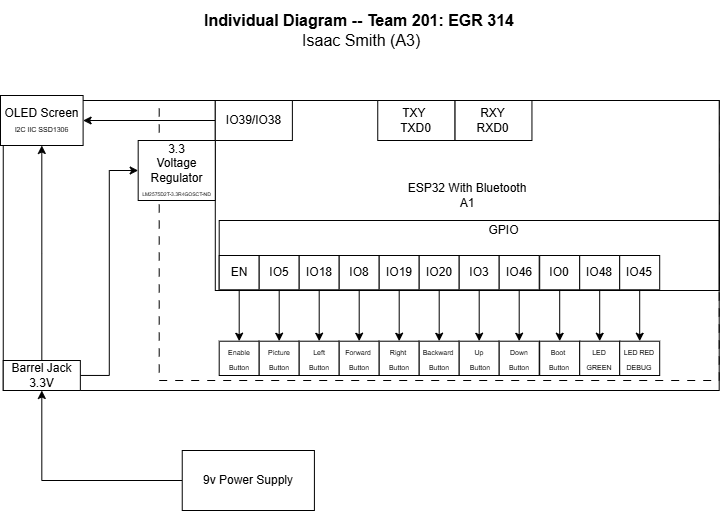

The diagram above was exported from draw.io. Its source (the exported page's mxGraphModel, read from the mxfile embedded in the PNG):
<mxGraphModel dx="727" dy="922" grid="1" gridSize="10" guides="1" tooltips="1" connect="1" arrows="1" fold="1" page="1" pageScale="1" pageWidth="850" pageHeight="1100" math="0" shadow="0">
  <root>
    <mxCell id="0" />
    <mxCell id="1" parent="0" />
    <mxCell id="OgeOZltryj-CjNBfa7nT-1" connectable="0" parent="1" style="group" value="" vertex="1">
      <mxGeometry height="415" width="718.6952173913044" x="490" y="135" as="geometry" />
    </mxCell>
    <mxCell id="OgeOZltryj-CjNBfa7nT-2" parent="OgeOZltryj-CjNBfa7nT-1" style="rounded=0;whiteSpace=wrap;html=1;container=0;" value="" vertex="1">
      <mxGeometry height="290" width="715.9420289855072" x="2.7531884057971183" y="5" as="geometry" />
    </mxCell>
    <mxCell id="OgeOZltryj-CjNBfa7nT-3" parent="OgeOZltryj-CjNBfa7nT-1" style="rounded=0;whiteSpace=wrap;html=1;fillColor=none;dashed=1;dashPattern=8 8;" value="" vertex="1">
      <mxGeometry height="280" width="560" x="158.69521739130437" y="5" as="geometry" />
    </mxCell>
    <mxCell id="OgeOZltryj-CjNBfa7nT-4" parent="OgeOZltryj-CjNBfa7nT-1" style="rounded=0;whiteSpace=wrap;html=1;" value="ESP32 With Bluetooth&lt;div&gt;A1&lt;/div&gt;" vertex="1">
      <mxGeometry height="190" width="503.91" x="214.7852173913043" y="5" as="geometry" />
    </mxCell>
    <mxCell id="OgeOZltryj-CjNBfa7nT-5" parent="OgeOZltryj-CjNBfa7nT-1" style="rounded=0;whiteSpace=wrap;html=1;fillColor=none;" value="" vertex="1">
      <mxGeometry height="70" width="500" x="218.69521739130437" y="125" as="geometry" />
    </mxCell>
    <mxCell id="OgeOZltryj-CjNBfa7nT-6" parent="OgeOZltryj-CjNBfa7nT-1" style="rounded=0;whiteSpace=wrap;html=1;" value="OLED Screen&lt;div&gt;&lt;font style=&quot;font-size: 7px;&quot;&gt;I2C IIC SSD1306&lt;/font&gt;&lt;/div&gt;" vertex="1">
      <mxGeometry height="50" width="82.6086956521739" as="geometry" />
    </mxCell>
    <mxCell id="OgeOZltryj-CjNBfa7nT-7" edge="1" parent="OgeOZltryj-CjNBfa7nT-1" source="OgeOZltryj-CjNBfa7nT-9" style="edgeStyle=orthogonalEdgeStyle;rounded=0;orthogonalLoop=1;jettySize=auto;html=1;entryX=0.5;entryY=1;entryDx=0;entryDy=0;" target="OgeOZltryj-CjNBfa7nT-6">
      <mxGeometry relative="1" as="geometry" />
    </mxCell>
    <mxCell id="OgeOZltryj-CjNBfa7nT-8" edge="1" parent="OgeOZltryj-CjNBfa7nT-1" source="OgeOZltryj-CjNBfa7nT-9" style="edgeStyle=orthogonalEdgeStyle;rounded=0;orthogonalLoop=1;jettySize=auto;html=1;entryX=0;entryY=0.5;entryDx=0;entryDy=0;" target="OgeOZltryj-CjNBfa7nT-13">
      <mxGeometry relative="1" as="geometry" />
    </mxCell>
    <mxCell id="OgeOZltryj-CjNBfa7nT-9" parent="OgeOZltryj-CjNBfa7nT-1" style="rounded=0;whiteSpace=wrap;html=1;" value="Barrel Jack&lt;div&gt;3.3V&lt;/div&gt;" vertex="1">
      <mxGeometry height="30" width="77.10144927536231" x="2.7536231884057543" y="265" as="geometry" />
    </mxCell>
    <mxCell id="OgeOZltryj-CjNBfa7nT-10" parent="OgeOZltryj-CjNBfa7nT-1" style="rounded=0;whiteSpace=wrap;html=1;" value="RXY&lt;div&gt;RXD0&lt;/div&gt;" vertex="1">
      <mxGeometry height="40" width="77.10144927536231" x="454.34739130434787" y="5" as="geometry" />
    </mxCell>
    <mxCell id="OgeOZltryj-CjNBfa7nT-11" edge="1" parent="OgeOZltryj-CjNBfa7nT-1" source="OgeOZltryj-CjNBfa7nT-12" style="edgeStyle=orthogonalEdgeStyle;rounded=0;orthogonalLoop=1;jettySize=auto;html=1;entryX=1;entryY=0.5;entryDx=0;entryDy=0;" target="OgeOZltryj-CjNBfa7nT-6">
      <mxGeometry relative="1" as="geometry" />
    </mxCell>
    <mxCell id="OgeOZltryj-CjNBfa7nT-12" parent="OgeOZltryj-CjNBfa7nT-1" style="rounded=0;whiteSpace=wrap;html=1;" value="IO39/IO38" vertex="1">
      <mxGeometry height="40" width="77.10144927536231" x="214.78217391304338" y="5" as="geometry" />
    </mxCell>
    <mxCell id="OgeOZltryj-CjNBfa7nT-13" parent="OgeOZltryj-CjNBfa7nT-1" style="rounded=0;whiteSpace=wrap;html=1;" value="3.3&lt;div&gt;Voltage Regulator&lt;/div&gt;&lt;div&gt;&lt;font style=&quot;font-size: 5px;&quot;&gt;LM2575D2T-3.3R4GOSCT-ND&lt;/font&gt;&lt;/div&gt;" vertex="1">
      <mxGeometry height="60" width="77.10144927536231" x="137.67681159420295" y="45" as="geometry" />
    </mxCell>
    <mxCell id="OgeOZltryj-CjNBfa7nT-14" parent="OgeOZltryj-CjNBfa7nT-1" style="rounded=0;whiteSpace=wrap;html=1;" value="TXY&amp;nbsp;&lt;div&gt;TXD0&lt;/div&gt;" vertex="1">
      <mxGeometry height="40" width="77.10144927536231" x="377.2459420289854" y="5" as="geometry" />
    </mxCell>
    <mxCell id="OgeOZltryj-CjNBfa7nT-15" edge="1" parent="OgeOZltryj-CjNBfa7nT-1" source="OgeOZltryj-CjNBfa7nT-16" style="edgeStyle=orthogonalEdgeStyle;rounded=0;orthogonalLoop=1;jettySize=auto;html=1;entryX=0.5;entryY=1;entryDx=0;entryDy=0;" target="OgeOZltryj-CjNBfa7nT-9">
      <mxGeometry relative="1" as="geometry" />
    </mxCell>
    <mxCell id="OgeOZltryj-CjNBfa7nT-16" parent="OgeOZltryj-CjNBfa7nT-1" style="rounded=0;whiteSpace=wrap;html=1;" value="9v Power Supply" vertex="1">
      <mxGeometry height="60" width="132.17391304347825" x="181.73869565217387" y="355" as="geometry" />
    </mxCell>
    <mxCell id="OgeOZltryj-CjNBfa7nT-17" parent="OgeOZltryj-CjNBfa7nT-1" style="text;html=1;whiteSpace=wrap;strokeColor=none;fillColor=none;align=center;verticalAlign=middle;rounded=0;" value="GPIO" vertex="1">
      <mxGeometry height="20" width="55.072463768115945" x="476.37637681159435" y="125" as="geometry" />
    </mxCell>
    <mxCell id="OgeOZltryj-CjNBfa7nT-18" connectable="0" parent="OgeOZltryj-CjNBfa7nT-1" style="group" value="" vertex="1">
      <mxGeometry height="120" width="40" x="218.69521739130437" y="160" as="geometry" />
    </mxCell>
    <mxCell id="OgeOZltryj-CjNBfa7nT-19" parent="OgeOZltryj-CjNBfa7nT-18" style="rounded=0;whiteSpace=wrap;html=1;" value="&lt;font style=&quot;font-size: 7px;&quot;&gt;Enable Button&lt;/font&gt;" vertex="1">
      <mxGeometry height="34.28571428571429" width="39.999999999999915" y="85.71428571428572" as="geometry" />
    </mxCell>
    <mxCell id="OgeOZltryj-CjNBfa7nT-20" edge="1" parent="OgeOZltryj-CjNBfa7nT-18" source="OgeOZltryj-CjNBfa7nT-21" style="edgeStyle=orthogonalEdgeStyle;rounded=0;orthogonalLoop=1;jettySize=auto;html=1;entryX=0.5;entryY=0;entryDx=0;entryDy=0;" target="OgeOZltryj-CjNBfa7nT-19">
      <mxGeometry relative="1" as="geometry" />
    </mxCell>
    <mxCell id="OgeOZltryj-CjNBfa7nT-21" parent="OgeOZltryj-CjNBfa7nT-18" style="rounded=0;whiteSpace=wrap;html=1;" value="EN" vertex="1">
      <mxGeometry height="34.28571428571429" width="39.999999999999915" as="geometry" />
    </mxCell>
    <mxCell id="OgeOZltryj-CjNBfa7nT-22" connectable="0" parent="OgeOZltryj-CjNBfa7nT-1" style="group" value="" vertex="1">
      <mxGeometry height="120" width="40" x="258.69521739130437" y="160" as="geometry" />
    </mxCell>
    <mxCell id="OgeOZltryj-CjNBfa7nT-23" parent="OgeOZltryj-CjNBfa7nT-22" style="rounded=0;whiteSpace=wrap;html=1;" value="&lt;font style=&quot;font-size: 7px;&quot;&gt;Picture Button&lt;/font&gt;" vertex="1">
      <mxGeometry height="34.28571428571429" width="39.999999999999915" y="85.71428571428572" as="geometry" />
    </mxCell>
    <mxCell id="OgeOZltryj-CjNBfa7nT-24" edge="1" parent="OgeOZltryj-CjNBfa7nT-22" source="OgeOZltryj-CjNBfa7nT-25" style="edgeStyle=orthogonalEdgeStyle;rounded=0;orthogonalLoop=1;jettySize=auto;html=1;entryX=0.5;entryY=0;entryDx=0;entryDy=0;" target="OgeOZltryj-CjNBfa7nT-23">
      <mxGeometry relative="1" as="geometry" />
    </mxCell>
    <mxCell id="OgeOZltryj-CjNBfa7nT-25" parent="OgeOZltryj-CjNBfa7nT-22" style="rounded=0;whiteSpace=wrap;html=1;" value="IO5" vertex="1">
      <mxGeometry height="34.28571428571429" width="39.999999999999915" as="geometry" />
    </mxCell>
    <mxCell id="OgeOZltryj-CjNBfa7nT-26" connectable="0" parent="OgeOZltryj-CjNBfa7nT-1" style="group" value="" vertex="1">
      <mxGeometry height="120" width="40" x="298.69521739130437" y="160" as="geometry" />
    </mxCell>
    <mxCell id="OgeOZltryj-CjNBfa7nT-27" parent="OgeOZltryj-CjNBfa7nT-26" style="rounded=0;whiteSpace=wrap;html=1;" value="&lt;font style=&quot;font-size: 7px;&quot;&gt;Left&lt;/font&gt;&lt;div&gt;&lt;font style=&quot;font-size: 7px;&quot;&gt;Button&lt;/font&gt;&lt;/div&gt;" vertex="1">
      <mxGeometry height="34.28571428571429" width="39.999999999999915" y="85.71428571428572" as="geometry" />
    </mxCell>
    <mxCell id="OgeOZltryj-CjNBfa7nT-28" edge="1" parent="OgeOZltryj-CjNBfa7nT-26" source="OgeOZltryj-CjNBfa7nT-29" style="edgeStyle=orthogonalEdgeStyle;rounded=0;orthogonalLoop=1;jettySize=auto;html=1;entryX=0.5;entryY=0;entryDx=0;entryDy=0;" target="OgeOZltryj-CjNBfa7nT-27">
      <mxGeometry relative="1" as="geometry" />
    </mxCell>
    <mxCell id="OgeOZltryj-CjNBfa7nT-29" parent="OgeOZltryj-CjNBfa7nT-26" style="rounded=0;whiteSpace=wrap;html=1;" value="IO18" vertex="1">
      <mxGeometry height="34.28571428571429" width="39.999999999999915" as="geometry" />
    </mxCell>
    <mxCell id="OgeOZltryj-CjNBfa7nT-30" connectable="0" parent="OgeOZltryj-CjNBfa7nT-1" style="group" value="" vertex="1">
      <mxGeometry height="120" width="40" x="338.69521739130437" y="160" as="geometry" />
    </mxCell>
    <mxCell id="OgeOZltryj-CjNBfa7nT-31" parent="OgeOZltryj-CjNBfa7nT-30" style="rounded=0;whiteSpace=wrap;html=1;" value="&lt;font style=&quot;font-size: 7px;&quot;&gt;Forward&amp;nbsp;&lt;/font&gt;&lt;div&gt;&lt;font style=&quot;font-size: 7px;&quot;&gt;Button&lt;/font&gt;&lt;/div&gt;" vertex="1">
      <mxGeometry height="34.28571428571429" width="39.999999999999915" y="85.71428571428572" as="geometry" />
    </mxCell>
    <mxCell id="OgeOZltryj-CjNBfa7nT-32" edge="1" parent="OgeOZltryj-CjNBfa7nT-30" source="OgeOZltryj-CjNBfa7nT-33" style="edgeStyle=orthogonalEdgeStyle;rounded=0;orthogonalLoop=1;jettySize=auto;html=1;entryX=0.5;entryY=0;entryDx=0;entryDy=0;" target="OgeOZltryj-CjNBfa7nT-31">
      <mxGeometry relative="1" as="geometry" />
    </mxCell>
    <mxCell id="OgeOZltryj-CjNBfa7nT-33" parent="OgeOZltryj-CjNBfa7nT-30" style="rounded=0;whiteSpace=wrap;html=1;" value="IO8" vertex="1">
      <mxGeometry height="34.28571428571429" width="39.999999999999915" as="geometry" />
    </mxCell>
    <mxCell id="OgeOZltryj-CjNBfa7nT-34" connectable="0" parent="OgeOZltryj-CjNBfa7nT-1" style="group" value="" vertex="1">
      <mxGeometry height="120" width="40" x="378.69521739130437" y="160" as="geometry" />
    </mxCell>
    <mxCell id="OgeOZltryj-CjNBfa7nT-35" parent="OgeOZltryj-CjNBfa7nT-34" style="rounded=0;whiteSpace=wrap;html=1;" value="&lt;font style=&quot;font-size: 7px;&quot;&gt;Right&amp;nbsp;&lt;/font&gt;&lt;div&gt;&lt;font style=&quot;font-size: 7px;&quot;&gt;Button&lt;/font&gt;&lt;/div&gt;" vertex="1">
      <mxGeometry height="34.28571428571429" width="39.999999999999915" y="85.71428571428572" as="geometry" />
    </mxCell>
    <mxCell id="OgeOZltryj-CjNBfa7nT-36" edge="1" parent="OgeOZltryj-CjNBfa7nT-34" source="OgeOZltryj-CjNBfa7nT-37" style="edgeStyle=orthogonalEdgeStyle;rounded=0;orthogonalLoop=1;jettySize=auto;html=1;entryX=0.5;entryY=0;entryDx=0;entryDy=0;" target="OgeOZltryj-CjNBfa7nT-35">
      <mxGeometry relative="1" as="geometry" />
    </mxCell>
    <mxCell id="OgeOZltryj-CjNBfa7nT-37" parent="OgeOZltryj-CjNBfa7nT-34" style="rounded=0;whiteSpace=wrap;html=1;" value="IO19" vertex="1">
      <mxGeometry height="34.28571428571429" width="39.999999999999915" as="geometry" />
    </mxCell>
    <mxCell id="OgeOZltryj-CjNBfa7nT-38" connectable="0" parent="OgeOZltryj-CjNBfa7nT-1" style="group" value="" vertex="1">
      <mxGeometry height="120" width="40" x="418.69521739130437" y="160" as="geometry" />
    </mxCell>
    <mxCell id="OgeOZltryj-CjNBfa7nT-39" parent="OgeOZltryj-CjNBfa7nT-38" style="rounded=0;whiteSpace=wrap;html=1;" value="&lt;font style=&quot;font-size: 7px;&quot;&gt;Backward&amp;nbsp;&lt;/font&gt;&lt;div&gt;&lt;font style=&quot;font-size: 7px;&quot;&gt;Button&lt;/font&gt;&lt;/div&gt;" vertex="1">
      <mxGeometry height="34.28571428571429" width="39.999999999999915" y="85.71428571428572" as="geometry" />
    </mxCell>
    <mxCell id="OgeOZltryj-CjNBfa7nT-40" edge="1" parent="OgeOZltryj-CjNBfa7nT-38" source="OgeOZltryj-CjNBfa7nT-41" style="edgeStyle=orthogonalEdgeStyle;rounded=0;orthogonalLoop=1;jettySize=auto;html=1;entryX=0.5;entryY=0;entryDx=0;entryDy=0;" target="OgeOZltryj-CjNBfa7nT-39">
      <mxGeometry relative="1" as="geometry" />
    </mxCell>
    <mxCell id="OgeOZltryj-CjNBfa7nT-41" parent="OgeOZltryj-CjNBfa7nT-38" style="rounded=0;whiteSpace=wrap;html=1;" value="IO20" vertex="1">
      <mxGeometry height="34.28571428571429" width="39.999999999999915" as="geometry" />
    </mxCell>
    <mxCell id="OgeOZltryj-CjNBfa7nT-42" connectable="0" parent="OgeOZltryj-CjNBfa7nT-1" style="group" value="" vertex="1">
      <mxGeometry height="120" width="40" x="458.69521739130437" y="160" as="geometry" />
    </mxCell>
    <mxCell id="OgeOZltryj-CjNBfa7nT-43" parent="OgeOZltryj-CjNBfa7nT-42" style="rounded=0;whiteSpace=wrap;html=1;" value="&lt;font style=&quot;font-size: 7px;&quot;&gt;Up&lt;/font&gt;&lt;div&gt;&lt;font style=&quot;font-size: 7px;&quot;&gt;&amp;nbsp;Button&lt;/font&gt;&lt;/div&gt;" vertex="1">
      <mxGeometry height="34.28571428571429" width="39.999999999999915" y="85.71428571428572" as="geometry" />
    </mxCell>
    <mxCell id="OgeOZltryj-CjNBfa7nT-44" edge="1" parent="OgeOZltryj-CjNBfa7nT-42" source="OgeOZltryj-CjNBfa7nT-45" style="edgeStyle=orthogonalEdgeStyle;rounded=0;orthogonalLoop=1;jettySize=auto;html=1;entryX=0.5;entryY=0;entryDx=0;entryDy=0;" target="OgeOZltryj-CjNBfa7nT-43">
      <mxGeometry relative="1" as="geometry" />
    </mxCell>
    <mxCell id="OgeOZltryj-CjNBfa7nT-45" parent="OgeOZltryj-CjNBfa7nT-42" style="rounded=0;whiteSpace=wrap;html=1;" value="IO3" vertex="1">
      <mxGeometry height="34.28571428571429" width="39.999999999999915" as="geometry" />
    </mxCell>
    <mxCell id="OgeOZltryj-CjNBfa7nT-46" connectable="0" parent="OgeOZltryj-CjNBfa7nT-1" style="group" value="" vertex="1">
      <mxGeometry height="120" width="40" x="498.69521739130437" y="160" as="geometry" />
    </mxCell>
    <mxCell id="OgeOZltryj-CjNBfa7nT-47" parent="OgeOZltryj-CjNBfa7nT-46" style="rounded=0;whiteSpace=wrap;html=1;" value="&lt;font style=&quot;font-size: 7px;&quot;&gt;Down Button&lt;/font&gt;" vertex="1">
      <mxGeometry height="34.28571428571429" width="39.999999999999915" y="85.71428571428572" as="geometry" />
    </mxCell>
    <mxCell id="OgeOZltryj-CjNBfa7nT-48" edge="1" parent="OgeOZltryj-CjNBfa7nT-46" source="OgeOZltryj-CjNBfa7nT-49" style="edgeStyle=orthogonalEdgeStyle;rounded=0;orthogonalLoop=1;jettySize=auto;html=1;entryX=0.5;entryY=0;entryDx=0;entryDy=0;" target="OgeOZltryj-CjNBfa7nT-47">
      <mxGeometry relative="1" as="geometry" />
    </mxCell>
    <mxCell id="OgeOZltryj-CjNBfa7nT-49" parent="OgeOZltryj-CjNBfa7nT-46" style="rounded=0;whiteSpace=wrap;html=1;" value="IO46" vertex="1">
      <mxGeometry height="34.28571428571429" width="39.999999999999915" as="geometry" />
    </mxCell>
    <mxCell id="OgeOZltryj-CjNBfa7nT-50" connectable="0" parent="OgeOZltryj-CjNBfa7nT-1" style="group" value="" vertex="1">
      <mxGeometry height="120" width="40" x="539.1952173913044" y="160" as="geometry" />
    </mxCell>
    <mxCell id="OgeOZltryj-CjNBfa7nT-51" parent="OgeOZltryj-CjNBfa7nT-50" style="rounded=0;whiteSpace=wrap;html=1;" value="&lt;font style=&quot;font-size: 7px;&quot;&gt;Boot&amp;nbsp;&lt;/font&gt;&lt;div&gt;&lt;font style=&quot;font-size: 7px;&quot;&gt;Button&lt;/font&gt;&lt;/div&gt;" vertex="1">
      <mxGeometry height="34.28571428571429" width="39.999999999999915" y="85.71428571428572" as="geometry" />
    </mxCell>
    <mxCell id="OgeOZltryj-CjNBfa7nT-52" edge="1" parent="OgeOZltryj-CjNBfa7nT-50" source="OgeOZltryj-CjNBfa7nT-53" style="edgeStyle=orthogonalEdgeStyle;rounded=0;orthogonalLoop=1;jettySize=auto;html=1;entryX=0.5;entryY=0;entryDx=0;entryDy=0;" target="OgeOZltryj-CjNBfa7nT-51">
      <mxGeometry relative="1" as="geometry" />
    </mxCell>
    <mxCell id="OgeOZltryj-CjNBfa7nT-53" parent="OgeOZltryj-CjNBfa7nT-50" style="rounded=0;whiteSpace=wrap;html=1;" value="IO0" vertex="1">
      <mxGeometry height="34.28571428571429" width="39.999999999999915" as="geometry" />
    </mxCell>
    <mxCell id="OgeOZltryj-CjNBfa7nT-54" connectable="0" parent="OgeOZltryj-CjNBfa7nT-1" style="group" value="" vertex="1">
      <mxGeometry height="120" width="40" x="579.1952173913044" y="160" as="geometry" />
    </mxCell>
    <mxCell id="OgeOZltryj-CjNBfa7nT-55" parent="OgeOZltryj-CjNBfa7nT-54" style="rounded=0;whiteSpace=wrap;html=1;" value="&lt;font style=&quot;font-size: 7px;&quot;&gt;LED GREEN&lt;/font&gt;" vertex="1">
      <mxGeometry height="34.28571428571429" width="39.999999999999915" y="85.71428571428572" as="geometry" />
    </mxCell>
    <mxCell id="OgeOZltryj-CjNBfa7nT-56" edge="1" parent="OgeOZltryj-CjNBfa7nT-54" source="OgeOZltryj-CjNBfa7nT-57" style="edgeStyle=orthogonalEdgeStyle;rounded=0;orthogonalLoop=1;jettySize=auto;html=1;entryX=0.5;entryY=0;entryDx=0;entryDy=0;" target="OgeOZltryj-CjNBfa7nT-55">
      <mxGeometry relative="1" as="geometry" />
    </mxCell>
    <mxCell id="OgeOZltryj-CjNBfa7nT-57" parent="OgeOZltryj-CjNBfa7nT-54" style="rounded=0;whiteSpace=wrap;html=1;" value="IO48" vertex="1">
      <mxGeometry height="34.28571428571429" width="39.999999999999915" as="geometry" />
    </mxCell>
    <mxCell id="OgeOZltryj-CjNBfa7nT-58" connectable="0" parent="OgeOZltryj-CjNBfa7nT-1" style="group" value="" vertex="1">
      <mxGeometry height="120" width="40" x="619.1952173913044" y="160" as="geometry" />
    </mxCell>
    <mxCell id="OgeOZltryj-CjNBfa7nT-59" parent="OgeOZltryj-CjNBfa7nT-58" style="rounded=0;whiteSpace=wrap;html=1;" value="&lt;font style=&quot;font-size: 7px;&quot;&gt;LED RED&lt;/font&gt;&lt;div&gt;&lt;font style=&quot;font-size: 7px;&quot;&gt;DEBUG&lt;/font&gt;&lt;/div&gt;" vertex="1">
      <mxGeometry height="34.28571428571429" width="39.999999999999915" y="85.71428571428572" as="geometry" />
    </mxCell>
    <mxCell id="OgeOZltryj-CjNBfa7nT-60" edge="1" parent="OgeOZltryj-CjNBfa7nT-58" source="OgeOZltryj-CjNBfa7nT-61" style="edgeStyle=orthogonalEdgeStyle;rounded=0;orthogonalLoop=1;jettySize=auto;html=1;entryX=0.5;entryY=0;entryDx=0;entryDy=0;" target="OgeOZltryj-CjNBfa7nT-59">
      <mxGeometry relative="1" as="geometry" />
    </mxCell>
    <mxCell id="OgeOZltryj-CjNBfa7nT-61" parent="OgeOZltryj-CjNBfa7nT-58" style="rounded=0;whiteSpace=wrap;html=1;" value="IO45" vertex="1">
      <mxGeometry height="34.28571428571429" width="39.999999999999915" as="geometry" />
    </mxCell>
    <mxCell id="OgeOZltryj-CjNBfa7nT-62" parent="1" style="text;html=1;strokeColor=none;fillColor=none;align=center;verticalAlign=middle;whiteSpace=wrap;rounded=0;fontSize=16;" value="&lt;div style=&quot;font-size: 16px&quot;&gt;&lt;b style=&quot;font-size: 16px&quot;&gt;Individual Diagram -- Team 201: EGR 314&lt;/b&gt;&lt;/div&gt;&lt;div style=&quot;font-size: 16px&quot;&gt;&amp;nbsp;Isaac Smith (A3)&lt;br style=&quot;font-size: 16px&quot;&gt;&lt;/div&gt;" vertex="1">
      <mxGeometry height="60" width="660" x="519.35" y="40" as="geometry" />
    </mxCell>
  </root>
</mxGraphModel>